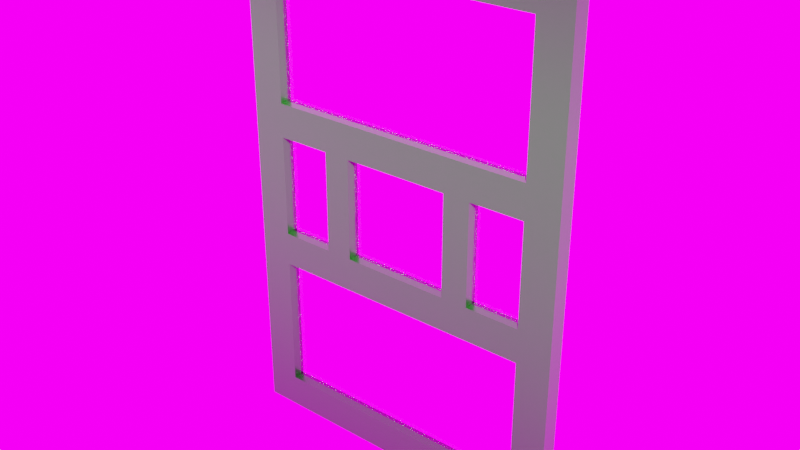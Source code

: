 # Source: door.blend  (saved by Blender 3.6.13; exported with 4.5.12 LTS)
import bpy
from mathutils import Matrix  # noqa: F401  (used for matrix-valued properties, if any)

bpy.ops.wm.read_factory_settings(use_empty=True)
scene = bpy.context.scene
scene.name = 'Scene'

# ---- collections
col_collection = bpy.data.collections.new('Collection'); scene.collection.children.link(col_collection)

# ---- images (referenced by path relative to the original .blend; pixels are not part of the script)
import os
ASSET_DIR = os.environ.get("B2B_ASSET_DIR", "")  # directory of the original .blend (textures are referenced by path, not embedded)
HERE = os.path.dirname(os.path.abspath(__file__))  # packed textures are extracted next to this script under _unpacked/

def load_image(name, relpath, width, height, colorspace="sRGB"):
    """Load a texture the original file referenced (path relative to the .blend, or extracted next to this script)."""
    p = next((c for c in (os.path.join(HERE, relpath), os.path.join(ASSET_DIR, relpath)) if relpath and os.path.exists(c)), "")
    if p:
        img = bpy.data.images.load(p, check_existing=True)
        img.name = name
    else:  # same state as the original file: an image datablock whose file is absent (Cycles renders it pink)
        img = bpy.data.images.new(name, width, height)
        img.source = "FILE"
        img.filepath = "//" + (relpath or name)
    img.colorspace_settings.name = colorspace
    return img
img_bake = load_image('bake', 'bake.png', 1024, 1024, 'sRGB')
img_hdrskysunset007_hdr_2k_exr = load_image('HdrSkySunset007_HDR_2K.exr', 'HdrSkySunset007_HDR_2K.exr', 1024, 1024, 'Linear Rec.709')

# ---- materials (node trees are filled in below, after node groups)
mat_doorpaint = bpy.data.materials.new('DoorPaint')
mat_glass = bpy.data.materials.new('Glass')

# ---- material node trees
mat_doorpaint.use_nodes = True; mat_doorpaint.node_tree.nodes.clear()
_N = mat_doorpaint.node_tree.nodes; _L = mat_doorpaint.node_tree.links
n0 = _N.new('NodeFrame'); n0.name = 'Frame.007'; n0.location = (134, 171)
n0.label = 'SHININESS'
n0.width = 200
n1 = _N.new('NodeFrame'); n1.name = 'Frame.006'; n1.location = (-179, -19)
n1.label = 'BLACK & WHITE - CONTROL'
n1.width = 300
n2 = _N.new('NodeFrame'); n2.name = 'Frame.005'; n2.location = (-137, 258)
n2.label = 'SCRATCH - COLOR'
n2.width = 300
n3 = _N.new('ShaderNodeOutputMaterial'); n3.name = 'Material Output'; n3.location = (1134, 296)
n4 = _N.new('ShaderNodeBsdfPrincipled'); n4.name = 'Principled BSDF'; n4.location = (844, 296)
n4.distribution = 'GGX'
n4.subsurface_method = 'BURLEY'
n4.inputs[2].default_value = 0.33
n4.inputs[3].default_value = 1.45
n4.inputs[27].default_value = (0.0, 0.0, 0.0, 1.0)
n4.inputs[28].default_value = 1.0
n5 = _N.new('ShaderNodeMapping'); n5.name = 'Mapping'; n5.location = (-728, 111)
n5.inputs[2].default_value = (0.0, 1.571, 0.0)
n6 = _N.new('ShaderNodeTexCoord'); n6.name = 'Texture Coordinate'; n6.location = (-908, 111)
n7 = _N.new('ShaderNodeTexGradient'); n7.name = 'Gradient Texture'; n7.location = (-548, 151)
n8 = _N.new('ShaderNodeValToRGB'); n8.name = 'ColorRamp.003'; n8.location = (30, -40)
n8.color_ramp.interpolation = 'B_SPLINE'
while len(n8.color_ramp.elements) > 1: n8.color_ramp.elements.remove(n8.color_ramp.elements[-1])
n8.color_ramp.elements[0].position = 0.0; n8.color_ramp.elements[0].color = (0.0, 0.0, 0.0, 1.0)
_e = n8.color_ramp.elements.new(0.7045); _e.color = (0.001231, 0.4429, 0.0, 1.0)
_e = n8.color_ramp.elements.new(1.0); _e.color = (0.0005034, 0.1812, 0.0, 1.0)
n9 = _N.new('ShaderNodeTexImage'); n9.name = 'Image Texture'; n9.location = (352, 245)
n9.image = img_bake
n8.parent = n2
_L.new(n4.outputs[0], n3.inputs[0])
_L.new(n7.outputs[0], n8.inputs[0])
_L.new(n5.outputs[0], n7.inputs[0])
_L.new(n6.outputs[0], n5.inputs[0])
_L.new(n8.outputs[0], n4.inputs[0])
n3.is_active_output = True
mat_glass.use_nodes = True; mat_glass.node_tree.nodes.clear()
_N = mat_glass.node_tree.nodes; _L = mat_glass.node_tree.links
n0 = _N.new('ShaderNodeOutputMaterial'); n0.name = 'Material Output'; n0.location = (300, 300)
n1 = _N.new('ShaderNodeBsdfGlass'); n1.name = 'Glass BSDF'; n1.location = (-49, 222)
n1.distribution = 'BECKMANN'
n1.inputs[2].default_value = 1.45
_L.new(n1.outputs[0], n0.inputs[0])
n0.is_active_output = True

# ---- world
world_world = bpy.data.worlds.new('World'); scene.world = world_world
world_world.use_nodes = True; world_world.node_tree.nodes.clear()
_N = world_world.node_tree.nodes; _L = world_world.node_tree.links
n0 = _N.new('ShaderNodeOutputWorld'); n0.name = 'World Output'; n0.location = (300, 300)
n1 = _N.new('ShaderNodeBackground'); n1.name = 'Background'; n1.location = (10, 300)
n1.inputs[1].default_value = 5.0
n2 = _N.new('ShaderNodeTexEnvironment'); n2.name = 'Environment Texture'; n2.location = (-291, 319)
n2.image = img_hdrskysunset007_hdr_2k_exr
_L.new(n1.outputs[0], n0.inputs[0])
_L.new(n2.outputs[0], n1.inputs[0])
n0.is_active_output = True
world_world.color = (0.05088, 0.05088, 0.05088)
world_world.use_sun_shadow = False
world_world.sun_shadow_jitter_overblur = 0.0

# ---- meshes
me_cube = bpy.data.meshes.new('Cube')
me_cube.from_pydata([(-1.0, -0.05, 0.0), (-1.0, -0.05, 3.0), (-1.0, 0.05, 0.0), (-1.0, 0.05, 3.0), (1.0, -0.05, 0.0), (1.0, -0.05, 3.0), (1.0, 0.05, 0.0), (1.0, 0.05, 3.0)], [], [(0, 1, 3, 2), (2, 3, 7, 6), (6, 7, 5, 4), (4, 5, 1, 0), (2, 6, 4, 0), (7, 3, 1, 5)])
_uv = me_cube.uv_layers.new(name='UVMap')
_uv.uv.foreach_set('vector', [0.375, 0.0, 0.625, 0.0, 0.625, 0.25, 0.375, 0.25, 0.375, 0.25, 0.625, 0.25, 0.625, 0.5, 0.375, 0.5, 0.375, 0.5, 0.625, 0.5, 0.625, 0.75, 0.375, 0.75, 0.375, 0.75, 0.625, 0.75, 0.625, 1.0, 0.375, 1.0, 0.125, 0.5, 0.375, 0.5, 0.375, 0.75, 0.125, 0.75, 0.625, 0.5, 0.875, 0.5, 0.875, 0.75, 0.625, 0.75])
me_cube.update()
me_cube_002 = bpy.data.meshes.new('Cube.002')
me_cube_002.from_pydata([(-0.8, -0.05001, 0.0), (-0.8, -0.05001, 0.2), (-0.8, 0.0, 0.0), (-0.8, 0.0, 0.2), (0.0, -0.05001, 0.0), (0.0, -0.05001, 0.2), (0.0, 0.0, 0.0), (0.0, 0.0, 0.2), (-1.0, 0.0, 0.0), (-1.0, -0.05001, 0.0), (-1.0, -0.05001, 0.2), (-1.0, 0.0, 0.2), (-0.8, -0.05001, 1.0), (-0.8, 0.0, 1.0), (-1.0, -0.05001, 1.0), (-1.0, 0.0, 1.0), (-0.8, -0.05001, 1.2), (-0.8, 0.0, 1.2), (-1.0, -0.05001, 1.2), (-1.0, 0.0, 1.2), (0.0, -0.05001, 1.0), (0.0, 0.0, 1.0), (0.0, -0.05001, 1.2), (0.0, 0.0, 1.2), (-0.8, -0.05001, 1.8), (-0.8, 0.0, 1.8), (-1.0, -0.05001, 1.8), (-1.0, 0.0, 1.8), (-0.8, -0.05001, 2.0), (-0.8, 0.0, 2.0), (-1.0, -0.05001, 2.0), (-1.0, 0.0, 2.0), (0.0, -0.05001, 1.8), (0.0, 0.0, 1.8), (0.0, -0.05001, 2.0), (0.0, 0.0, 2.0), (-0.48, -0.05001, 2.0), (-0.32, -0.05001, 2.0), (-0.32, 0.0, 2.0), (-0.48, 0.0, 2.0), (-0.32, 0.0, 1.8), (-0.48, 0.0, 1.8), (-0.32, -0.05001, 1.8), (-0.48, -0.05001, 1.8), (-0.48, 0.0, 1.0), (-0.32, 0.0, 1.0), (-0.32, -0.05001, 1.0), (-0.48, -0.05001, 1.0), (-0.48, 0.0, 1.2), (-0.32, 0.0, 1.2), (-0.48, -0.05001, 1.2), (-0.32, -0.05001, 1.2), (-0.8, -0.05001, 2.8), (-0.8, 0.0, 2.8), (-1.0, -0.05001, 2.8), (-1.0, 0.0, 2.8), (-0.8, -0.05001, 2.999), (-0.8, 0.0, 2.999), (-1.0, -0.05001, 2.999), (-1.0, 0.0, 2.999), (0.0, -0.05001, 2.8), (0.0, 0.0, 2.8), (0.0, -0.05001, 2.999), (0.0, 0.0, 2.999), (0.8, -0.05001, 0.0), (0.8, -0.05001, 0.2), (0.8, 0.0, 0.0), (0.8, 0.0, 0.2), (1.0, 0.0, 0.0), (1.0, -0.05001, 0.0), (1.0, -0.05001, 0.2), (1.0, 0.0, 0.2), (0.8, -0.05001, 1.0), (0.8, 0.0, 1.0), (1.0, -0.05001, 1.0), (1.0, 0.0, 1.0), (0.8, -0.05001, 1.2), (0.8, 0.0, 1.2), (1.0, -0.05001, 1.2), (1.0, 0.0, 1.2), (0.8, -0.05001, 1.8), (0.8, 0.0, 1.8), (1.0, -0.05001, 1.8), (1.0, 0.0, 1.8), (0.8, -0.05001, 2.0), (0.8, 0.0, 2.0), (1.0, -0.05001, 2.0), (1.0, 0.0, 2.0), (0.48, -0.05001, 2.0), (0.32, -0.05001, 2.0), (0.32, 0.0, 2.0), (0.48, 0.0, 2.0), (0.32, 0.0, 1.8), (0.48, 0.0, 1.8), (0.32, -0.05001, 1.8), (0.48, -0.05001, 1.8), (0.48, 0.0, 1.0), (0.32, 0.0, 1.0), (0.32, -0.05001, 1.0), (0.48, -0.05001, 1.0), (0.48, 0.0, 1.2), (0.32, 0.0, 1.2), (0.48, -0.05001, 1.2), (0.32, -0.05001, 1.2), (0.8, -0.05001, 2.8), (0.8, 0.0, 2.8), (1.0, -0.05001, 2.8), (1.0, 0.0, 2.8), (0.8, -0.05001, 2.999), (0.8, 0.0, 2.999), (1.0, -0.05001, 2.999), (1.0, 0.0, 2.999), (-0.8, 0.05001, 0.0), (-0.8, 0.05001, 0.2), (0.0, 0.05001, 0.0), (0.0, 0.05001, 0.2), (-1.0, 0.05001, 0.0), (-1.0, 0.05001, 0.2), (-0.8, 0.05001, 1.0), (-1.0, 0.05001, 1.0), (-0.8, 0.05001, 1.2), (-1.0, 0.05001, 1.2), (0.0, 0.05001, 1.0), (0.0, 0.05001, 1.2), (-0.8, 0.05001, 1.8), (-1.0, 0.05001, 1.8), (-0.8, 0.05001, 2.0), (-1.0, 0.05001, 2.0), (0.0, 0.05001, 1.8), (0.0, 0.05001, 2.0), (-0.48, 0.05001, 2.0), (-0.32, 0.05001, 2.0), (-0.32, 0.05001, 1.8), (-0.48, 0.05001, 1.8), (-0.32, 0.05001, 1.0), (-0.48, 0.05001, 1.0), (-0.48, 0.05001, 1.2), (-0.32, 0.05001, 1.2), (-0.8, 0.05001, 2.8), (-1.0, 0.05001, 2.8), (-0.8, 0.05001, 2.999), (-1.0, 0.05001, 2.999), (0.0, 0.05001, 2.8), (0.0, 0.05001, 2.999), (0.8, 0.05001, 0.0), (0.8, 0.05001, 0.2), (1.0, 0.05001, 0.0), (1.0, 0.05001, 0.2), (0.8, 0.05001, 1.0), (1.0, 0.05001, 1.0), (0.8, 0.05001, 1.2), (1.0, 0.05001, 1.2), (0.8, 0.05001, 1.8), (1.0, 0.05001, 1.8), (0.8, 0.05001, 2.0), (1.0, 0.05001, 2.0), (0.48, 0.05001, 2.0), (0.32, 0.05001, 2.0), (0.32, 0.05001, 1.8), (0.48, 0.05001, 1.8), (0.32, 0.05001, 1.0), (0.48, 0.05001, 1.0), (0.48, 0.05001, 1.2), (0.32, 0.05001, 1.2), (0.8, 0.05001, 2.8), (1.0, 0.05001, 2.8), (0.8, 0.05001, 2.999), (1.0, 0.05001, 2.999)], [], [(10, 1, 12, 14), (4, 5, 1, 0), (2, 6, 4, 0), (7, 3, 1, 5), (9, 10, 11, 8), (2, 0, 9, 8), (0, 1, 10, 9), (15, 14, 18, 19), (1, 3, 13, 12), (11, 10, 14, 15), (46, 45, 21, 20), (14, 12, 16, 18), (49, 51, 22, 23), (51, 46, 20, 22), (16, 17, 25, 24), (18, 16, 24, 26), (19, 18, 26, 27), (38, 37, 34, 35), (26, 24, 28, 30), (27, 26, 30, 31), (42, 40, 33, 32), (37, 42, 32, 34), (28, 24, 43, 36), (36, 43, 42, 37), (24, 25, 41, 43), (40, 42, 51, 49), (48, 50, 43, 41), (29, 28, 36, 39), (39, 36, 37, 38), (16, 12, 47, 50), (50, 47, 46, 51), (17, 16, 50, 48), (42, 43, 50, 51), (12, 13, 44, 47), (47, 44, 45, 46), (52, 53, 61, 60), (28, 29, 53, 52), (30, 28, 52, 54), (31, 30, 54, 55), (56, 57, 59, 58), (54, 52, 56, 58), (55, 54, 58, 59), (57, 56, 62, 63), (56, 52, 60, 62), (13, 3, 7, 21, 45, 44), (41, 25, 17, 48), (40, 49, 23, 33), (39, 38, 35, 61, 53, 29), (70, 74, 72, 65), (4, 64, 65, 5), (66, 64, 4, 6), (7, 5, 65, 67), (69, 68, 71, 70), (66, 68, 69, 64), (64, 69, 70, 65), (75, 79, 78, 74), (65, 72, 73, 67), (71, 75, 74, 70), (98, 20, 21, 97), (74, 78, 76, 72), (101, 23, 22, 103), (103, 22, 20, 98), (76, 80, 81, 77), (78, 82, 80, 76), (79, 83, 82, 78), (90, 35, 34, 89), (82, 86, 84, 80), (83, 87, 86, 82), (94, 32, 33, 92), (89, 34, 32, 94), (84, 88, 95, 80), (88, 89, 94, 95), (80, 95, 93, 81), (92, 101, 103, 94), (100, 93, 95, 102), (85, 91, 88, 84), (91, 90, 89, 88), (76, 102, 99, 72), (102, 103, 98, 99), (77, 100, 102, 76), (94, 103, 102, 95), (72, 99, 96, 73), (99, 98, 97, 96), (104, 60, 61, 105), (84, 104, 105, 85), (86, 106, 104, 84), (87, 107, 106, 86), (108, 110, 111, 109), (106, 110, 108, 104), (107, 111, 110, 106), (109, 63, 62, 108), (108, 62, 60, 104), (73, 96, 97, 21, 7, 67), (93, 100, 77, 81), (92, 33, 23, 101), (91, 85, 105, 61, 35, 90), (117, 119, 118, 113), (114, 112, 113, 115), (2, 112, 114, 6), (7, 115, 113, 3), (116, 8, 11, 117), (2, 8, 116, 112), (112, 116, 117, 113), (15, 19, 121, 119), (113, 118, 13, 3), (11, 15, 119, 117), (134, 122, 21, 45), (119, 121, 120, 118), (49, 23, 123, 137), (137, 123, 122, 134), (120, 124, 25, 17), (121, 125, 124, 120), (19, 27, 125, 121), (38, 35, 129, 131), (125, 127, 126, 124), (27, 31, 127, 125), (132, 128, 33, 40), (131, 129, 128, 132), (126, 130, 133, 124), (130, 131, 132, 133), (124, 133, 41, 25), (40, 49, 137, 132), (48, 41, 133, 136), (29, 39, 130, 126), (39, 38, 131, 130), (120, 136, 135, 118), (136, 137, 134, 135), (17, 48, 136, 120), (132, 137, 136, 133), (118, 135, 44, 13), (135, 134, 45, 44), (138, 142, 61, 53), (126, 138, 53, 29), (127, 139, 138, 126), (31, 55, 139, 127), (140, 141, 59, 57), (139, 141, 140, 138), (55, 59, 141, 139), (57, 63, 143, 140), (140, 143, 142, 138), (147, 145, 148, 149), (114, 115, 145, 144), (66, 6, 114, 144), (7, 67, 145, 115), (146, 147, 71, 68), (66, 144, 146, 68), (144, 145, 147, 146), (75, 149, 151, 79), (145, 67, 73, 148), (71, 147, 149, 75), (160, 97, 21, 122), (149, 148, 150, 151), (101, 163, 123, 23), (163, 160, 122, 123), (150, 77, 81, 152), (151, 150, 152, 153), (79, 151, 153, 83), (90, 157, 129, 35), (153, 152, 154, 155), (83, 153, 155, 87), (158, 92, 33, 128), (157, 158, 128, 129), (154, 152, 159, 156), (156, 159, 158, 157), (152, 81, 93, 159), (92, 158, 163, 101), (100, 162, 159, 93), (85, 154, 156, 91), (91, 156, 157, 90), (150, 148, 161, 162), (162, 161, 160, 163), (77, 150, 162, 100), (158, 159, 162, 163), (148, 73, 96, 161), (161, 96, 97, 160), (164, 105, 61, 142), (154, 85, 105, 164), (155, 154, 164, 165), (87, 155, 165, 107), (166, 109, 111, 167), (165, 164, 166, 167), (107, 165, 167, 111), (109, 166, 143, 63), (166, 164, 142, 143)])
me_cube_002.polygons.foreach_set('material_index', [0, 0, 0, 0, 0, 0, 0, 0, 0, 0, 0, 0, 0, 0, 0, 0, 0, 0, 0, 0, 0, 0, 0, 0, 0, 0, 0, 0, 0, 0, 0, 0, 0, 0, 0, 0, 0, 0, 0, 0, 0, 0, 0, 0, 1, 1, 1, 1, 0, 0, 0, 0, 0, 0, 0, 0, 0, 0, 0, 0, 0, 0, 0, 0, 0, 0, 0, 0, 0, 0, 0, 0, 0, 0, 0, 0, 0, 0, 0, 0, 0, 0, 0, 0, 0, 0, 0, 0, 0, 0, 0, 0, 1, 1, 1, 1, 0, 0, 0, 0, 0, 0, 0, 0, 0, 0, 0, 0, 0, 0, 0, 0, 0, 0, 0, 0, 0, 0, 0, 0, 0, 0, 0, 0, 0, 0, 0, 0, 0, 0, 0, 0, 0, 0, 0, 0, 0, 0, 0, 0, 0, 0, 0, 0, 0, 0, 0, 0, 0, 0, 0, 0, 0, 0, 0, 0, 0, 0, 0, 0, 0, 0, 0, 0, 0, 0, 0, 0, 0, 0, 0, 0, 0, 0, 0, 0, 0, 0, 0, 0, 0, 0, 0, 0])
_uv = me_cube_002.uv_layers.new(name='UVMap')
_uv.uv.foreach_set('vector', [0.4444, 0.6221, 0.4, 0.6221, 0.4, 0.4443, 0.4444, 0.4443, 0.2222, 0.6665, 0.2222, 0.6221, 0.4, 0.6221, 0.4, 0.6665, 0.9444, 0.4889, 0.9444, 0.6667, 0.9333, 0.6667, 0.9333, 0.4889, 0.9667, 0.1778, 0.9667, 0.3555, 0.9555, 0.3555, 0.9555, 0.1778, 0.8889, 0.6665, 0.8889, 0.6221, 0.9, 0.6221, 0.9, 0.6665, 0.9444, 0.4889, 0.9333, 0.4889, 0.9333, 0.4444, 0.9444, 0.4444, 0.4, 0.6665, 0.4, 0.6221, 0.4444, 0.6221, 0.4444, 0.6665, 0.9, 0.4443, 0.8889, 0.4443, 0.8889, 0.3999, 0.9, 0.3999, 0.7221, 0.8443, 0.711, 0.8443, 0.711, 0.6665, 0.7221, 0.6665, 0.9, 0.6221, 0.8889, 0.6221, 0.8889, 0.4443, 0.9, 0.4443, 0.9555, 0.4622, 0.9667, 0.4622, 0.9667, 0.5333, 0.9555, 0.5333, 0.4444, 0.4443, 0.4, 0.4443, 0.4, 0.3999, 0.4444, 0.3999, 0.811, 0.8088, 0.7999, 0.8088, 0.7999, 0.7376, 0.811, 0.7376, 0.2933, 0.3999, 0.2933, 0.4443, 0.2222, 0.4443, 0.2222, 0.3999, 0.9266, 0.7999, 0.9155, 0.7999, 0.9155, 0.6665, 0.9266, 0.6665, 0.4444, 0.3999, 0.4, 0.3999, 0.4, 0.2665, 0.4444, 0.2665, 0.9, 0.3999, 0.8889, 0.3999, 0.8889, 0.2665, 0.9, 0.2665, 0.9778, 0.2489, 0.9667, 0.2489, 0.9667, 0.1778, 0.9778, 0.1778, 0.4444, 0.2665, 0.4, 0.2665, 0.4, 0.2221, 0.4444, 0.2221, 0.9, 0.2665, 0.8889, 0.2665, 0.8889, 0.2221, 0.9, 0.2221, 0.811, 0.6665, 0.8222, 0.6665, 0.8222, 0.7376, 0.811, 0.7376, 0.2933, 0.2221, 0.2933, 0.2665, 0.2222, 0.2665, 0.2222, 0.2221, 0.4, 0.2221, 0.4, 0.2665, 0.3289, 0.2665, 0.3289, 0.2221, 0.3289, 0.2221, 0.3289, 0.2665, 0.2933, 0.2665, 0.2933, 0.2221, 0.5156, 0.8443, 0.5267, 0.8443, 0.5267, 0.9154, 0.5156, 0.9154, 0.9155, 0.7999, 0.9266, 0.7999, 0.9266, 0.9332, 0.9155, 0.9332, 0.9667, 0.8444, 0.9555, 0.8444, 0.9555, 0.7111, 0.9667, 0.7111, 0.9778, 0.3555, 0.9667, 0.3555, 0.9667, 0.2844, 0.9778, 0.2844, 0.9778, 0.2844, 0.9667, 0.2844, 0.9667, 0.2489, 0.9778, 0.2489, 0.4, 0.3999, 0.4, 0.4443, 0.3289, 0.4443, 0.3289, 0.3999, 0.3289, 0.3999, 0.3289, 0.4443, 0.2933, 0.4443, 0.2933, 0.3999, 0.5444, 0.9154, 0.5333, 0.9154, 0.5333, 0.8443, 0.5444, 0.8443, 0.2933, 0.2665, 0.3289, 0.2665, 0.3289, 0.3999, 0.2933, 0.3999, 0.9555, 0.3555, 0.9667, 0.3555, 0.9667, 0.4267, 0.9555, 0.4267, 0.9555, 0.4267, 0.9667, 0.4267, 0.9667, 0.4622, 0.9555, 0.4622, 0.9667, 0.3555, 0.9778, 0.3555, 0.9778, 0.5333, 0.9667, 0.5333, 0.7666, 0.8443, 0.7555, 0.8443, 0.7555, 0.6665, 0.7666, 0.6665, 0.4444, 0.2221, 0.4, 0.2221, 0.4, 0.04435, 0.4444, 0.04435, 0.9, 0.2221, 0.8889, 0.2221, 0.8889, 0.04435, 0.9, 0.04435, 0.9333, 0.4, 0.9444, 0.4, 0.9444, 0.4444, 0.9333, 0.4444, 0.4444, 0.04435, 0.4, 0.04435, 0.4, 0.0, 0.4444, 0.0, 0.9, 0.04435, 0.8889, 0.04435, 0.8889, 0.0, 0.9, 0.0, 0.9444, 0.4, 0.9333, 0.4, 0.9333, 0.2222, 0.9444, 0.2222, 0.4, 0.0, 0.4, 0.04435, 0.2222, 0.04435, 0.2222, 0.0, 0.1778, 0.6665, 0.1778, 0.8443, 0.0, 0.8443, 0.0, 0.6665, 0.07111, 0.6665, 0.1067, 0.6665, 0.8444, 0.6665, 0.9155, 0.6665, 0.9155, 0.7999, 0.8444, 0.7999, 0.8377, 0.8443, 0.8377, 0.9776, 0.7666, 0.9776, 0.7666, 0.8443, 0.5333, 0.7376, 0.5333, 0.7732, 0.5333, 0.8443, 0.3555, 0.8443, 0.3555, 0.6665, 0.5333, 0.6665, 0.0, 0.6221, 0.0, 0.4443, 0.04444, 0.4443, 0.04444, 0.6221, 0.2222, 0.6665, 0.04444, 0.6665, 0.04444, 0.6221, 0.2222, 0.6221, 0.9444, 0.8444, 0.9333, 0.8444, 0.9333, 0.6667, 0.9444, 0.6667, 0.9667, 0.1778, 0.9555, 0.1778, 0.9555, -2.033e-09, 0.9667, -2.519e-09, 0.9333, 0.6665, 0.9222, 0.6665, 0.9222, 0.6221, 0.9333, 0.6221, 0.9444, 0.8444, 0.9444, 0.8889, 0.9333, 0.8889, 0.9333, 0.8444, 0.04444, 0.6665, 0.0, 0.6665, 0.0, 0.6221, 0.04444, 0.6221, 0.9222, 0.4443, 0.9222, 0.3999, 0.9333, 0.3999, 0.9333, 0.4443, 0.7221, 0.8443, 0.7221, 0.6665, 0.7332, 0.6665, 0.7332, 0.8443, 0.9222, 0.6221, 0.9222, 0.4443, 0.9333, 0.4443, 0.9333, 0.6221, 0.9555, 0.6044, 0.9555, 0.5333, 0.9667, 0.5333, 0.9667, 0.6044, 0.0, 0.4443, 0.0, 0.3999, 0.04444, 0.3999, 0.04444, 0.4443, 0.811, 0.6665, 0.811, 0.7376, 0.7999, 0.7376, 0.7999, 0.6665, 0.1511, 0.3999, 0.2222, 0.3999, 0.2222, 0.4443, 0.1511, 0.4443, 0.7555, 0.9776, 0.7555, 0.8443, 0.7666, 0.8443, 0.7666, 0.9776, 0.0, 0.3999, 0.0, 0.2665, 0.04444, 0.2665, 0.04444, 0.3999, 0.9222, 0.3999, 0.9222, 0.2665, 0.9333, 0.2665, 0.9333, 0.3999, 0.9778, 0.1067, 0.9778, 0.1778, 0.9667, 0.1778, 0.9667, 0.1067, 0.0, 0.2665, 0.0, 0.2221, 0.04444, 0.2221, 0.04444, 0.2665, 0.9222, 0.2665, 0.9222, 0.2221, 0.9333, 0.2221, 0.9333, 0.2665, 0.811, 0.8088, 0.811, 0.7376, 0.8222, 0.7376, 0.8222, 0.8088, 0.1511, 0.2221, 0.2222, 0.2221, 0.2222, 0.2665, 0.1511, 0.2665, 0.04444, 0.2221, 0.1156, 0.2221, 0.1156, 0.2665, 0.04444, 0.2665, 0.1156, 0.2221, 0.1511, 0.2221, 0.1511, 0.2665, 0.1156, 0.2665, 0.5444, 0.9154, 0.5444, 0.8443, 0.5555, 0.8443, 0.5555, 0.9154, 0.4378, 0.8443, 0.4378, 0.9776, 0.4267, 0.9776, 0.4267, 0.8443, 0.4378, 0.9776, 0.4378, 0.8443, 0.4489, 0.8443, 0.4489, 0.9776, 0.9778, -3.004e-09, 0.9778, 0.07111, 0.9667, 0.07111, 0.9667, -2.519e-09, 0.9778, 0.07111, 0.9778, 0.1067, 0.9667, 0.1067, 0.9667, 0.07111, 0.04444, 0.3999, 0.1156, 0.3999, 0.1156, 0.4443, 0.04444, 0.4443, 0.1156, 0.3999, 0.1511, 0.3999, 0.1511, 0.4443, 0.1156, 0.4443, 0.5666, 0.8443, 0.5666, 0.9154, 0.5555, 0.9154, 0.5555, 0.8443, 0.1511, 0.2665, 0.1511, 0.3999, 0.1156, 0.3999, 0.1156, 0.2665, 0.9555, 0.7111, 0.9555, 0.64, 0.9667, 0.64, 0.9667, 0.7111, 0.9555, 0.64, 0.9555, 0.6044, 0.9667, 0.6044, 0.9667, 0.64, 0.9667, 0.7111, 0.9667, 0.5333, 0.9778, 0.5333, 0.9778, 0.7111, 0.7666, 0.8443, 0.7666, 0.6665, 0.7777, 0.6665, 0.7777, 0.8443, 0.0, 0.2221, 0.0, 0.04435, 0.04444, 0.04435, 0.04444, 0.2221, 0.9222, 0.2221, 0.9222, 0.04435, 0.9333, 0.04435, 0.9333, 0.2221, 0.9333, 0.04444, 0.9333, 1.218e-08, 0.9444, 1.17e-08, 0.9444, 0.04444, 0.0, 0.04435, 0.0, 0.0, 0.04444, 0.0, 0.04444, 0.04435, 0.9222, 0.04435, 0.9222, 0.0, 0.9333, 0.0, 0.9333, 0.04435, 0.9444, 0.04444, 0.9444, 0.2222, 0.9333, 0.2222, 0.9333, 0.04444, 0.04444, 0.0, 0.2222, 0.0, 0.2222, 0.04435, 0.04444, 0.04435, 0.1778, 0.6665, 0.2489, 0.6665, 0.2844, 0.6665, 0.3555, 0.6665, 0.3555, 0.8443, 0.1778, 0.8443, 0.9155, 0.7999, 0.9155, 0.9332, 0.8444, 0.9332, 0.8444, 0.7999, 0.3555, 0.8443, 0.4267, 0.8443, 0.4267, 0.9776, 0.3555, 0.9776, 0.711, 0.7732, 0.711, 0.8443, 0.5333, 0.8443, 0.5333, 0.6665, 0.711, 0.6665, 0.711, 0.7376, 0.4444, 0.6221, 0.4444, 0.4443, 0.4889, 0.4443, 0.4889, 0.6221, 0.6667, 0.6665, 0.4889, 0.6665, 0.4889, 0.6221, 0.6667, 0.6221, 0.9444, 0.4889, 0.9555, 0.4889, 0.9555, 0.6667, 0.9444, 0.6667, 0.9778, 0.1778, 0.9889, 0.1778, 0.9889, 0.3555, 0.9778, 0.3555, 0.9111, 0.6665, 0.9, 0.6665, 0.9, 0.6221, 0.9111, 0.6221, 0.9444, 0.4889, 0.9444, 0.4444, 0.9555, 0.4444, 0.9555, 0.4889, 0.4889, 0.6665, 0.4444, 0.6665, 0.4444, 0.6221, 0.4889, 0.6221, 0.9, 0.4443, 0.9, 0.3999, 0.9111, 0.3999, 0.9111, 0.4443, 0.7332, 0.8443, 0.7332, 0.6665, 0.7444, 0.6665, 0.7444, 0.8443, 0.9, 0.6221, 0.9, 0.4443, 0.9111, 0.4443, 0.9111, 0.6221, 0.9889, 0.4622, 0.9889, 0.5333, 0.9778, 0.5333, 0.9778, 0.4622, 0.4444, 0.4443, 0.4444, 0.3999, 0.4889, 0.3999, 0.4889, 0.4443, 0.8222, 0.8088, 0.8222, 0.7376, 0.8333, 0.7376, 0.8333, 0.8088, 0.5955, 0.3999, 0.6667, 0.3999, 0.6667, 0.4443, 0.5955, 0.4443, 0.4489, 0.9776, 0.4489, 0.8443, 0.46, 0.8443, 0.46, 0.9776, 0.4444, 0.3999, 0.4444, 0.2665, 0.4889, 0.2665, 0.4889, 0.3999, 0.9, 0.3999, 0.9, 0.2665, 0.9111, 0.2665, 0.9111, 0.3999, 0.9889, 0.2489, 0.9889, 0.1778, 1.0, 0.1778, 1.0, 0.2489, 0.4444, 0.2665, 0.4444, 0.2221, 0.4889, 0.2221, 0.4889, 0.2665, 0.9, 0.2665, 0.9, 0.2221, 0.9111, 0.2221, 0.9111, 0.2665, 0.8444, 0.6665, 0.8444, 0.7376, 0.8333, 0.7376, 0.8333, 0.6665, 0.5955, 0.2221, 0.6667, 0.2221, 0.6667, 0.2665, 0.5955, 0.2665, 0.4889, 0.2221, 0.56, 0.2221, 0.56, 0.2665, 0.4889, 0.2665, 0.56, 0.2221, 0.5955, 0.2221, 0.5955, 0.2665, 0.56, 0.2665, 0.5777, 0.8443, 0.5777, 0.9154, 0.5666, 0.9154, 0.5666, 0.8443, 0.4711, 0.8443, 0.4711, 0.9776, 0.46, 0.9776, 0.46, 0.8443, 0.4711, 0.9776, 0.4711, 0.8443, 0.4822, 0.8443, 0.4822, 0.9776, 0.9889, 0.3555, 0.9889, 0.2844, 1.0, 0.2844, 1.0, 0.3555, 0.9889, 0.2844, 0.9889, 0.2489, 1.0, 0.2489, 1.0, 0.2844, 0.4889, 0.3999, 0.56, 0.3999, 0.56, 0.4443, 0.4889, 0.4443, 0.56, 0.3999, 0.5955, 0.3999, 0.5955, 0.4443, 0.56, 0.4443, 0.5777, 0.9154, 0.5777, 0.8443, 0.5888, 0.8443, 0.5888, 0.9154, 0.5955, 0.2665, 0.5955, 0.3999, 0.56, 0.3999, 0.56, 0.2665, 0.9889, 0.3555, 0.9889, 0.4267, 0.9778, 0.4267, 0.9778, 0.3555, 0.9889, 0.4267, 0.9889, 0.4622, 0.9778, 0.4622, 0.9778, 0.4267, 1.0, 0.3555, 1.0, 0.5333, 0.9889, 0.5333, 0.9889, 0.3555, 0.7777, 0.8443, 0.7777, 0.6665, 0.7888, 0.6665, 0.7888, 0.8443, 0.4444, 0.2221, 0.4444, 0.04435, 0.4889, 0.04435, 0.4889, 0.2221, 0.9, 0.2221, 0.9, 0.04435, 0.9111, 0.04435, 0.9111, 0.2221, 0.9555, 0.4, 0.9555, 0.4444, 0.9444, 0.4444, 0.9444, 0.4, 0.4444, 0.04435, 0.4444, 0.0, 0.4889, 0.0, 0.4889, 0.04435, 0.9, 0.04435, 0.9, 0.0, 0.9111, 0.0, 0.9111, 0.04435, 0.9444, 0.4, 0.9444, 0.2222, 0.9555, 0.2222, 0.9555, 0.4, 0.4889, 0.0, 0.6667, 0.0, 0.6667, 0.04435, 0.4889, 0.04435, 0.8889, 0.6221, 0.8444, 0.6221, 0.8444, 0.4443, 0.8889, 0.4443, 0.6667, 0.6665, 0.6667, 0.6221, 0.8444, 0.6221, 0.8444, 0.6665, 0.9444, 0.8444, 0.9444, 0.6667, 0.9555, 0.6667, 0.9555, 0.8444, 0.9778, 0.1778, 0.9778, -3.004e-09, 0.9889, -3.49e-09, 0.9889, 0.1778, 0.9111, 0.6665, 0.9111, 0.6221, 0.9222, 0.6221, 0.9222, 0.6665, 0.9444, 0.8444, 0.9555, 0.8444, 0.9555, 0.8889, 0.9444, 0.8889, 0.8444, 0.6665, 0.8444, 0.6221, 0.8889, 0.6221, 0.8889, 0.6665, 0.9222, 0.4443, 0.9111, 0.4443, 0.9111, 0.3999, 0.9222, 0.3999, 0.7555, 0.8443, 0.7444, 0.8443, 0.7444, 0.6665, 0.7555, 0.6665, 0.9222, 0.6221, 0.9111, 0.6221, 0.9111, 0.4443, 0.9222, 0.4443, 0.9889, 0.6044, 0.9778, 0.6044, 0.9778, 0.5333, 0.9889, 0.5333, 0.8889, 0.4443, 0.8444, 0.4443, 0.8444, 0.3999, 0.8889, 0.3999, 0.8222, 0.6665, 0.8333, 0.6665, 0.8333, 0.7376, 0.8222, 0.7376, 0.7378, 0.3999, 0.7378, 0.4443, 0.6667, 0.4443, 0.6667, 0.3999, 0.4933, 0.9776, 0.4822, 0.9776, 0.4822, 0.8443, 0.4933, 0.8443, 0.8889, 0.3999, 0.8444, 0.3999, 0.8444, 0.2665, 0.8889, 0.2665, 0.9222, 0.3999, 0.9111, 0.3999, 0.9111, 0.2665, 0.9222, 0.2665, 0.9889, 0.1067, 1.0, 0.1067, 1.0, 0.1778, 0.9889, 0.1778, 0.8889, 0.2665, 0.8444, 0.2665, 0.8444, 0.2221, 0.8889, 0.2221, 0.9222, 0.2665, 0.9111, 0.2665, 0.9111, 0.2221, 0.9222, 0.2221, 0.8444, 0.8088, 0.8333, 0.8088, 0.8333, 0.7376, 0.8444, 0.7376, 0.7378, 0.2221, 0.7378, 0.2665, 0.6667, 0.2665, 0.6667, 0.2221, 0.8444, 0.2221, 0.8444, 0.2665, 0.7733, 0.2665, 0.7733, 0.2221, 0.7733, 0.2221, 0.7733, 0.2665, 0.7378, 0.2665, 0.7378, 0.2221, 0.6, 0.9154, 0.5888, 0.9154, 0.5888, 0.8443, 0.6, 0.8443, 0.4933, 0.8443, 0.5044, 0.8443, 0.5044, 0.9776, 0.4933, 0.9776, 0.5156, 0.9776, 0.5044, 0.9776, 0.5044, 0.8443, 0.5156, 0.8443, 0.9889, -3.49e-09, 1.0, -3.976e-09, 1.0, 0.07111, 0.9889, 0.07111, 0.9889, 0.07111, 1.0, 0.07111, 1.0, 0.1067, 0.9889, 0.1067, 0.8444, 0.3999, 0.8444, 0.4443, 0.7733, 0.4443, 0.7733, 0.3999, 0.7733, 0.3999, 0.7733, 0.4443, 0.7378, 0.4443, 0.7378, 0.3999, 0.6, 0.8443, 0.6111, 0.8443, 0.6111, 0.9154, 0.6, 0.9154, 0.7378, 0.2665, 0.7733, 0.2665, 0.7733, 0.3999, 0.7378, 0.3999, 0.9889, 0.7111, 0.9778, 0.7111, 0.9778, 0.64, 0.9889, 0.64, 0.9889, 0.64, 0.9778, 0.64, 0.9778, 0.6044, 0.9889, 0.6044, 1.0, 0.7111, 0.9889, 0.7111, 0.9889, 0.5333, 1.0, 0.5333, 0.7999, 0.8443, 0.7888, 0.8443, 0.7888, 0.6665, 0.7999, 0.6665, 0.8889, 0.2221, 0.8444, 0.2221, 0.8444, 0.04435, 0.8889, 0.04435, 0.9222, 0.2221, 0.9111, 0.2221, 0.9111, 0.04435, 0.9222, 0.04435, 0.9555, 0.04444, 0.9444, 0.04444, 0.9444, 1.17e-08, 0.9555, 1.121e-08, 0.8889, 0.04435, 0.8444, 0.04435, 0.8444, 0.0, 0.8889, 0.0, 0.9222, 0.04435, 0.9111, 0.04435, 0.9111, 0.0, 0.9222, 0.0, 0.9444, 0.04444, 0.9555, 0.04444, 0.9555, 0.2222, 0.9444, 0.2222, 0.8444, 0.0, 0.8444, 0.04435, 0.6667, 0.04435, 0.6667, 0.0])
me_cube_002.materials.append(mat_doorpaint)
me_cube_002.materials.append(mat_glass)
me_cube_002.update()

# ---- objects
ob_cube_001_colonly = bpy.data.objects.new('Cube.001-colonly', me_cube)
ob_cube = bpy.data.objects.new('Cube', me_cube_002)

# ---- transforms, parenting, visibility, modifiers, constraints
ob_cube_001_colonly.location = (1.0, 0.05, 0.0)
ob_cube_001_colonly.hide_render = True
ob_cube.location = (1.0, 0.05, 0.0)
ob_cube.scale = (1.0, 1.0, 1.0)

# ---- collection membership
col_collection.objects.link(ob_cube_001_colonly)
col_collection.objects.link(ob_cube)

# ---- scene / render settings (as saved in the file)
scene.frame_start = 1; scene.frame_end = 250; scene.frame_set(1)
scene.render.engine = 'CYCLES'
scene.cycles.sampling_pattern = 'TABULATED_SOBOL'
scene.cycles.bake_type = 'DIFFUSE'
scene.eevee.use_gtao = True
scene.eevee.use_raytracing = True
scene.view_settings.view_transform = 'Filmic'
bpy.context.view_layer.update()

# ---- added for rendering (the .blend has no active camera and no usable light): camera, sun
cam_auto = bpy.data.cameras.new('AutoCamera')
cam_auto.lens = 50.0
cam_auto.sensor_width = 36.0
cam_auto.clip_end = 1000.0
ob_auto_camera = bpy.data.objects.new('AutoCamera', cam_auto)
scene.collection.objects.link(ob_auto_camera)
ob_auto_camera.location = (4.33753, -3.95504, 4.17008)
ob_auto_camera.rotation_euler = (1.09748, -7.21219e-08, 0.694738)
scene.camera = ob_auto_camera
light_auto_sun = bpy.data.lights.new('AutoSun', 'SUN')
light_auto_sun.energy = 3.0
light_auto_sun.angle = 0.0523599
ob_auto_sun = bpy.data.objects.new('AutoSun', light_auto_sun)
scene.collection.objects.link(ob_auto_sun)
ob_auto_sun.rotation_euler = (0.872665, 0.174533, 0.523599)
bpy.context.view_layer.update()
